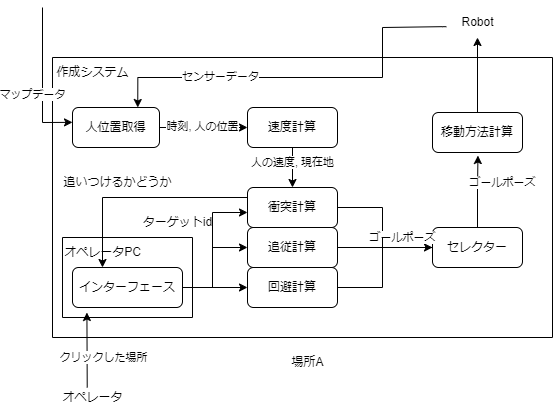

The diagram above was exported from draw.io. Its source (the exported page's mxGraphModel, read from the mxfile embedded in the PNG):
<mxGraphModel dx="1328" dy="712" grid="1" gridSize="10" guides="1" tooltips="1" connect="1" arrows="1" fold="1" page="1" pageScale="1" pageWidth="827" pageHeight="1169" math="0" shadow="0">
  <root>
    <mxCell id="0" />
    <mxCell id="1" parent="0" />
    <mxCell id="p3XjbXPdAwx0f5DoJ2kn-9" value="" style="swimlane;startSize=0;" parent="1" vertex="1">
      <mxGeometry x="70" y="230" width="500" height="280" as="geometry">
        <mxRectangle x="140" y="230" width="50" height="40" as="alternateBounds" />
      </mxGeometry>
    </mxCell>
    <mxCell id="p3XjbXPdAwx0f5DoJ2kn-55" value="" style="edgeStyle=orthogonalEdgeStyle;rounded=0;orthogonalLoop=1;jettySize=auto;html=1;" parent="p3XjbXPdAwx0f5DoJ2kn-9" source="p3XjbXPdAwx0f5DoJ2kn-8" target="p3XjbXPdAwx0f5DoJ2kn-12" edge="1">
      <mxGeometry relative="1" as="geometry" />
    </mxCell>
    <mxCell id="p3XjbXPdAwx0f5DoJ2kn-56" value="時刻, 人の位置" style="edgeLabel;html=1;align=center;verticalAlign=middle;resizable=0;points=[];" parent="p3XjbXPdAwx0f5DoJ2kn-55" vertex="1" connectable="0">
      <mxGeometry x="-0.0266" y="1" relative="1" as="geometry">
        <mxPoint as="offset" />
      </mxGeometry>
    </mxCell>
    <mxCell id="p3XjbXPdAwx0f5DoJ2kn-8" value="人位置取得" style="rounded=1;whiteSpace=wrap;html=1;" parent="p3XjbXPdAwx0f5DoJ2kn-9" vertex="1">
      <mxGeometry x="20" y="50" width="87" height="40" as="geometry" />
    </mxCell>
    <mxCell id="p3XjbXPdAwx0f5DoJ2kn-10" value="作成システム" style="text;html=1;align=center;verticalAlign=middle;resizable=0;points=[];autosize=1;strokeColor=none;fillColor=none;" parent="p3XjbXPdAwx0f5DoJ2kn-9" vertex="1">
      <mxGeometry x="-10" width="100" height="30" as="geometry" />
    </mxCell>
    <mxCell id="p3XjbXPdAwx0f5DoJ2kn-81" style="edgeStyle=orthogonalEdgeStyle;rounded=0;orthogonalLoop=1;jettySize=auto;html=1;exitX=0.5;exitY=1;exitDx=0;exitDy=0;entryX=0.5;entryY=0;entryDx=0;entryDy=0;" parent="p3XjbXPdAwx0f5DoJ2kn-9" source="p3XjbXPdAwx0f5DoJ2kn-12" target="p3XjbXPdAwx0f5DoJ2kn-15" edge="1">
      <mxGeometry relative="1" as="geometry" />
    </mxCell>
    <mxCell id="p3XjbXPdAwx0f5DoJ2kn-82" value="人の速度, 現在地" style="edgeLabel;html=1;align=center;verticalAlign=middle;resizable=0;points=[];" parent="p3XjbXPdAwx0f5DoJ2kn-81" vertex="1" connectable="0">
      <mxGeometry x="-0.0728" y="2" relative="1" as="geometry">
        <mxPoint x="-2" y="-4" as="offset" />
      </mxGeometry>
    </mxCell>
    <mxCell id="p3XjbXPdAwx0f5DoJ2kn-12" value="速度計算" style="rounded=1;whiteSpace=wrap;html=1;" parent="p3XjbXPdAwx0f5DoJ2kn-9" vertex="1">
      <mxGeometry x="195" y="50" width="90" height="40" as="geometry" />
    </mxCell>
    <mxCell id="bIlHzDKucDsJZEKpnLEK-25" style="edgeStyle=orthogonalEdgeStyle;rounded=0;orthogonalLoop=1;jettySize=auto;html=1;exitX=0;exitY=0.25;exitDx=0;exitDy=0;" parent="p3XjbXPdAwx0f5DoJ2kn-9" source="p3XjbXPdAwx0f5DoJ2kn-15" target="p3XjbXPdAwx0f5DoJ2kn-13" edge="1">
      <mxGeometry relative="1" as="geometry">
        <Array as="points">
          <mxPoint x="50" y="140" />
        </Array>
      </mxGeometry>
    </mxCell>
    <mxCell id="p3XjbXPdAwx0f5DoJ2kn-15" value="衝突計算" style="rounded=1;whiteSpace=wrap;html=1;" parent="p3XjbXPdAwx0f5DoJ2kn-9" vertex="1">
      <mxGeometry x="195" y="130" width="90" height="40" as="geometry" />
    </mxCell>
    <mxCell id="p3XjbXPdAwx0f5DoJ2kn-16" style="edgeStyle=orthogonalEdgeStyle;rounded=0;orthogonalLoop=1;jettySize=auto;html=1;exitX=0.5;exitY=1;exitDx=0;exitDy=0;" parent="p3XjbXPdAwx0f5DoJ2kn-9" source="p3XjbXPdAwx0f5DoJ2kn-15" target="p3XjbXPdAwx0f5DoJ2kn-15" edge="1">
      <mxGeometry relative="1" as="geometry" />
    </mxCell>
    <mxCell id="p3XjbXPdAwx0f5DoJ2kn-17" value="移動方法計算" style="rounded=1;whiteSpace=wrap;html=1;" parent="p3XjbXPdAwx0f5DoJ2kn-9" vertex="1">
      <mxGeometry x="380" y="55" width="90" height="40" as="geometry" />
    </mxCell>
    <mxCell id="p3XjbXPdAwx0f5DoJ2kn-30" value="" style="swimlane;startSize=0;" parent="p3XjbXPdAwx0f5DoJ2kn-9" vertex="1">
      <mxGeometry x="10" y="180" width="130" height="80" as="geometry" />
    </mxCell>
    <mxCell id="p3XjbXPdAwx0f5DoJ2kn-13" value="インターフェース" style="rounded=1;whiteSpace=wrap;html=1;" parent="p3XjbXPdAwx0f5DoJ2kn-30" vertex="1">
      <mxGeometry x="10" y="30" width="110" height="40" as="geometry" />
    </mxCell>
    <mxCell id="p3XjbXPdAwx0f5DoJ2kn-31" value="オペレータPC" style="text;html=1;align=center;verticalAlign=middle;resizable=0;points=[];autosize=1;strokeColor=none;fillColor=none;" parent="p3XjbXPdAwx0f5DoJ2kn-30" vertex="1">
      <mxGeometry x="-10" width="100" height="30" as="geometry" />
    </mxCell>
    <mxCell id="bIlHzDKucDsJZEKpnLEK-15" style="edgeStyle=orthogonalEdgeStyle;rounded=0;orthogonalLoop=1;jettySize=auto;html=1;exitX=1;exitY=0.5;exitDx=0;exitDy=0;entryX=0;entryY=0.5;entryDx=0;entryDy=0;" parent="p3XjbXPdAwx0f5DoJ2kn-9" source="MOEL_l4VxM4KasxD2j3D-2" target="MOEL_l4VxM4KasxD2j3D-3" edge="1">
      <mxGeometry relative="1" as="geometry" />
    </mxCell>
    <mxCell id="MOEL_l4VxM4KasxD2j3D-2" value="追従計算" style="rounded=1;whiteSpace=wrap;html=1;" parent="p3XjbXPdAwx0f5DoJ2kn-9" vertex="1">
      <mxGeometry x="195" y="170" width="90" height="40" as="geometry" />
    </mxCell>
    <mxCell id="MOEL_l4VxM4KasxD2j3D-3" value="セレクター" style="rounded=1;whiteSpace=wrap;html=1;" parent="p3XjbXPdAwx0f5DoJ2kn-9" vertex="1">
      <mxGeometry x="380" y="170" width="90" height="40" as="geometry" />
    </mxCell>
    <mxCell id="MOEL_l4VxM4KasxD2j3D-9" style="edgeStyle=orthogonalEdgeStyle;rounded=0;orthogonalLoop=1;jettySize=auto;html=1;entryX=0.505;entryY=1.076;entryDx=0;entryDy=0;entryPerimeter=0;" parent="p3XjbXPdAwx0f5DoJ2kn-9" source="MOEL_l4VxM4KasxD2j3D-3" target="p3XjbXPdAwx0f5DoJ2kn-17" edge="1">
      <mxGeometry relative="1" as="geometry" />
    </mxCell>
    <mxCell id="MOEL_l4VxM4KasxD2j3D-10" value="ゴールポーズ" style="edgeLabel;html=1;align=center;verticalAlign=middle;resizable=0;points=[];" parent="p3XjbXPdAwx0f5DoJ2kn-9" vertex="1" connectable="0">
      <mxGeometry x="449.9996043938072" y="125.0014836594828" as="geometry" />
    </mxCell>
    <mxCell id="MOEL_l4VxM4KasxD2j3D-14" value="回避計算" style="rounded=1;whiteSpace=wrap;html=1;" parent="p3XjbXPdAwx0f5DoJ2kn-9" vertex="1">
      <mxGeometry x="195" y="210" width="90" height="40" as="geometry" />
    </mxCell>
    <mxCell id="bIlHzDKucDsJZEKpnLEK-14" value="" style="endArrow=none;html=1;rounded=0;exitX=1;exitY=0.5;exitDx=0;exitDy=0;entryX=0;entryY=0.5;entryDx=0;entryDy=0;" parent="p3XjbXPdAwx0f5DoJ2kn-9" source="p3XjbXPdAwx0f5DoJ2kn-15" target="MOEL_l4VxM4KasxD2j3D-3" edge="1">
      <mxGeometry width="50" height="50" relative="1" as="geometry">
        <mxPoint x="355" y="375" as="sourcePoint" />
        <mxPoint x="475" y="415" as="targetPoint" />
        <Array as="points">
          <mxPoint x="330" y="150" />
          <mxPoint x="330" y="190" />
        </Array>
      </mxGeometry>
    </mxCell>
    <mxCell id="bIlHzDKucDsJZEKpnLEK-18" value="ゴールポーズ" style="edgeLabel;html=1;align=center;verticalAlign=middle;resizable=0;points=[];" parent="p3XjbXPdAwx0f5DoJ2kn-9" vertex="1" connectable="0">
      <mxGeometry x="349.9996043938072" y="180.0014836594828" as="geometry" />
    </mxCell>
    <mxCell id="bIlHzDKucDsJZEKpnLEK-19" style="edgeStyle=orthogonalEdgeStyle;rounded=0;orthogonalLoop=1;jettySize=auto;html=1;exitX=1;exitY=0.5;exitDx=0;exitDy=0;entryX=0;entryY=0.5;entryDx=0;entryDy=0;" parent="p3XjbXPdAwx0f5DoJ2kn-9" source="p3XjbXPdAwx0f5DoJ2kn-13" target="MOEL_l4VxM4KasxD2j3D-2" edge="1">
      <mxGeometry relative="1" as="geometry">
        <Array as="points">
          <mxPoint x="160" y="230" />
          <mxPoint x="160" y="190" />
        </Array>
      </mxGeometry>
    </mxCell>
    <mxCell id="bIlHzDKucDsJZEKpnLEK-22" style="edgeStyle=orthogonalEdgeStyle;rounded=0;orthogonalLoop=1;jettySize=auto;html=1;exitX=1;exitY=0.5;exitDx=0;exitDy=0;entryX=0;entryY=0.5;entryDx=0;entryDy=0;" parent="p3XjbXPdAwx0f5DoJ2kn-9" source="p3XjbXPdAwx0f5DoJ2kn-13" target="MOEL_l4VxM4KasxD2j3D-14" edge="1">
      <mxGeometry relative="1" as="geometry" />
    </mxCell>
    <mxCell id="bIlHzDKucDsJZEKpnLEK-23" style="edgeStyle=orthogonalEdgeStyle;rounded=0;orthogonalLoop=1;jettySize=auto;html=1;exitX=1;exitY=0.5;exitDx=0;exitDy=0;" parent="p3XjbXPdAwx0f5DoJ2kn-9" source="p3XjbXPdAwx0f5DoJ2kn-13" edge="1">
      <mxGeometry relative="1" as="geometry">
        <mxPoint x="195" y="155" as="targetPoint" />
        <Array as="points">
          <mxPoint x="160" y="230" />
          <mxPoint x="160" y="155" />
          <mxPoint x="195" y="155" />
        </Array>
      </mxGeometry>
    </mxCell>
    <mxCell id="bIlHzDKucDsJZEKpnLEK-24" value="ターゲットid" style="text;html=1;align=center;verticalAlign=middle;resizable=0;points=[];autosize=1;strokeColor=none;fillColor=none;" parent="p3XjbXPdAwx0f5DoJ2kn-9" vertex="1">
      <mxGeometry x="80" y="150" width="90" height="30" as="geometry" />
    </mxCell>
    <mxCell id="bIlHzDKucDsJZEKpnLEK-26" value="追いつけるかどうか" style="text;html=1;align=center;verticalAlign=middle;resizable=0;points=[];autosize=1;strokeColor=none;fillColor=none;" parent="p3XjbXPdAwx0f5DoJ2kn-9" vertex="1">
      <mxGeometry y="110" width="130" height="30" as="geometry" />
    </mxCell>
    <mxCell id="p3XjbXPdAwx0f5DoJ2kn-47" value="Robot" style="text;html=1;align=center;verticalAlign=middle;resizable=0;points=[];autosize=1;strokeColor=none;fillColor=none;" parent="1" vertex="1">
      <mxGeometry x="465" y="180" width="60" height="30" as="geometry" />
    </mxCell>
    <mxCell id="p3XjbXPdAwx0f5DoJ2kn-50" value="" style="endArrow=classic;html=1;rounded=0;entryX=0.131;entryY=1.125;entryDx=0;entryDy=0;entryPerimeter=0;exitX=0.5;exitY=0;exitDx=0;exitDy=0;" parent="1" target="p3XjbXPdAwx0f5DoJ2kn-13" edge="1">
      <mxGeometry width="50" height="50" relative="1" as="geometry">
        <mxPoint x="104.72000000000003" y="560" as="sourcePoint" />
        <mxPoint x="124.40000000000006" y="485.00000000000006" as="targetPoint" />
        <Array as="points">
          <mxPoint x="104" y="560" />
        </Array>
      </mxGeometry>
    </mxCell>
    <mxCell id="Nd3Fw-M418ChdoNBlOCp-1" value="クリックした場所" style="edgeLabel;html=1;align=center;verticalAlign=middle;resizable=0;points=[];" vertex="1" connectable="0" parent="p3XjbXPdAwx0f5DoJ2kn-50">
      <mxGeometry x="-0.195" y="1" relative="1" as="geometry">
        <mxPoint x="17" as="offset" />
      </mxGeometry>
    </mxCell>
    <mxCell id="p3XjbXPdAwx0f5DoJ2kn-79" style="edgeStyle=orthogonalEdgeStyle;rounded=0;orthogonalLoop=1;jettySize=auto;html=1;exitX=0.5;exitY=0;exitDx=0;exitDy=0;" parent="1" source="p3XjbXPdAwx0f5DoJ2kn-17" target="p3XjbXPdAwx0f5DoJ2kn-47" edge="1">
      <mxGeometry relative="1" as="geometry">
        <mxPoint x="495" y="210" as="targetPoint" />
      </mxGeometry>
    </mxCell>
    <mxCell id="870sRw7pD7z9VvGSY5oI-3" style="edgeStyle=orthogonalEdgeStyle;rounded=0;orthogonalLoop=1;jettySize=auto;html=1;entryX=0.75;entryY=0;entryDx=0;entryDy=0;exitX=-0.019;exitY=0.64;exitDx=0;exitDy=0;exitPerimeter=0;" parent="1" target="p3XjbXPdAwx0f5DoJ2kn-8" edge="1" source="p3XjbXPdAwx0f5DoJ2kn-47">
      <mxGeometry relative="1" as="geometry">
        <mxPoint x="460" y="180" as="sourcePoint" />
        <mxPoint x="155.25" y="285" as="targetPoint" />
        <Array as="points">
          <mxPoint x="460" y="199" />
          <mxPoint x="400" y="200" />
          <mxPoint x="400" y="250" />
          <mxPoint x="155" y="250" />
        </Array>
      </mxGeometry>
    </mxCell>
    <mxCell id="870sRw7pD7z9VvGSY5oI-4" value="センサーデータ" style="edgeLabel;html=1;align=center;verticalAlign=middle;resizable=0;points=[];" parent="870sRw7pD7z9VvGSY5oI-3" vertex="1" connectable="0">
      <mxGeometry x="0.4241" y="-1" relative="1" as="geometry">
        <mxPoint as="offset" />
      </mxGeometry>
    </mxCell>
    <mxCell id="870sRw7pD7z9VvGSY5oI-5" value="" style="endArrow=classic;html=1;rounded=0;entryX=0;entryY=0.5;entryDx=0;entryDy=0;" parent="1" edge="1">
      <mxGeometry width="50" height="50" relative="1" as="geometry">
        <mxPoint x="60" y="180" as="sourcePoint" />
        <mxPoint x="90" y="294.86" as="targetPoint" />
        <Array as="points">
          <mxPoint x="60" y="295" />
        </Array>
      </mxGeometry>
    </mxCell>
    <mxCell id="870sRw7pD7z9VvGSY5oI-6" value="マップデータ" style="edgeLabel;html=1;align=center;verticalAlign=middle;resizable=0;points=[];" parent="870sRw7pD7z9VvGSY5oI-5" vertex="1" connectable="0">
      <mxGeometry x="-0.143" relative="1" as="geometry">
        <mxPoint x="-10" y="24" as="offset" />
      </mxGeometry>
    </mxCell>
    <mxCell id="-ZtRT_XqycCp_QkjvWYs-4" value="場所A" style="text;html=1;align=center;verticalAlign=middle;resizable=0;points=[];autosize=1;strokeColor=none;fillColor=none;" parent="1" vertex="1">
      <mxGeometry x="295" y="520" width="60" height="30" as="geometry" />
    </mxCell>
    <mxCell id="bIlHzDKucDsJZEKpnLEK-6" value="オペレータ" style="text;html=1;align=center;verticalAlign=middle;resizable=0;points=[];autosize=1;strokeColor=none;fillColor=none;" parent="1" vertex="1">
      <mxGeometry x="70" y="555" width="80" height="30" as="geometry" />
    </mxCell>
    <mxCell id="bIlHzDKucDsJZEKpnLEK-17" value="" style="endArrow=none;html=1;rounded=0;exitX=1;exitY=0.5;exitDx=0;exitDy=0;" parent="1" source="MOEL_l4VxM4KasxD2j3D-14" edge="1">
      <mxGeometry width="50" height="50" relative="1" as="geometry">
        <mxPoint x="355" y="455" as="sourcePoint" />
        <mxPoint x="400" y="410" as="targetPoint" />
        <Array as="points">
          <mxPoint x="400" y="460" />
        </Array>
      </mxGeometry>
    </mxCell>
  </root>
</mxGraphModel>